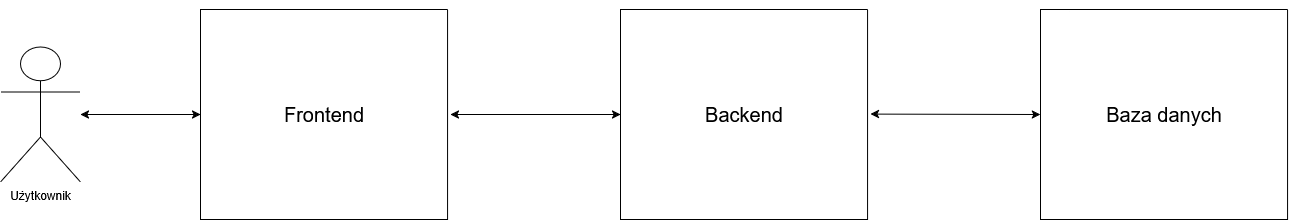

The diagram above was exported from draw.io. Its source (the exported page's mxGraphModel, read from the mxfile embedded in the PNG):
<mxGraphModel dx="2728" dy="1010" grid="1" gridSize="10" guides="1" tooltips="1" connect="1" arrows="1" fold="1" page="1" pageScale="1" pageWidth="850" pageHeight="1100" math="0" shadow="0">
  <root>
    <mxCell id="0" />
    <mxCell id="1" parent="0" />
    <mxCell id="GaQVEDdF6ZYdjYYwY1Rr-4" value="" style="endArrow=classic;startArrow=classic;html=1;rounded=0;entryX=0;entryY=0.5;entryDx=0;entryDy=0;" edge="1" parent="1" target="GaQVEDdF6ZYdjYYwY1Rr-15">
      <mxGeometry width="50" height="50" relative="1" as="geometry">
        <mxPoint x="420" y="585" as="sourcePoint" />
        <mxPoint x="640" y="585" as="targetPoint" />
      </mxGeometry>
    </mxCell>
    <mxCell id="GaQVEDdF6ZYdjYYwY1Rr-7" value="" style="swimlane;startSize=0;" vertex="1" parent="1">
      <mxGeometry x="1010" y="480" width="247.06" height="210" as="geometry" />
    </mxCell>
    <mxCell id="GaQVEDdF6ZYdjYYwY1Rr-8" value="&lt;font style=&quot;font-size: 20px;&quot;&gt;Baza danych&lt;/font&gt;" style="text;html=1;whiteSpace=wrap;strokeColor=none;fillColor=none;align=center;verticalAlign=middle;rounded=0;" vertex="1" parent="GaQVEDdF6ZYdjYYwY1Rr-7">
      <mxGeometry x="56.54" y="80" width="133.97" height="50" as="geometry" />
    </mxCell>
    <mxCell id="GaQVEDdF6ZYdjYYwY1Rr-10" value="" style="endArrow=classic;startArrow=classic;html=1;rounded=0;exitX=1;exitY=0.5;exitDx=0;exitDy=0;entryX=0;entryY=0.5;entryDx=0;entryDy=0;" edge="1" parent="1" target="GaQVEDdF6ZYdjYYwY1Rr-7">
      <mxGeometry width="50" height="50" relative="1" as="geometry">
        <mxPoint x="840" y="584.6" as="sourcePoint" />
        <mxPoint x="1030" y="584.6" as="targetPoint" />
      </mxGeometry>
    </mxCell>
    <mxCell id="GaQVEDdF6ZYdjYYwY1Rr-11" value="Użytkownik" style="shape=umlActor;verticalLabelPosition=bottom;verticalAlign=top;html=1;outlineConnect=0;" vertex="1" parent="1">
      <mxGeometry x="-30" y="517.5" width="80" height="135" as="geometry" />
    </mxCell>
    <mxCell id="GaQVEDdF6ZYdjYYwY1Rr-14" value="" style="endArrow=classic;startArrow=classic;html=1;rounded=0;entryX=0;entryY=0.5;entryDx=0;entryDy=0;" edge="1" parent="1" source="GaQVEDdF6ZYdjYYwY1Rr-11" target="GaQVEDdF6ZYdjYYwY1Rr-17">
      <mxGeometry width="50" height="50" relative="1" as="geometry">
        <mxPoint x="160" y="590" as="sourcePoint" />
        <mxPoint x="220" y="575" as="targetPoint" />
      </mxGeometry>
    </mxCell>
    <mxCell id="GaQVEDdF6ZYdjYYwY1Rr-15" value="" style="swimlane;startSize=0;" vertex="1" parent="1">
      <mxGeometry x="590" y="480" width="247.06" height="210" as="geometry" />
    </mxCell>
    <mxCell id="GaQVEDdF6ZYdjYYwY1Rr-16" value="&lt;font style=&quot;font-size: 20px;&quot;&gt;Backend&lt;/font&gt;" style="text;html=1;whiteSpace=wrap;strokeColor=none;fillColor=none;align=center;verticalAlign=middle;rounded=0;" vertex="1" parent="GaQVEDdF6ZYdjYYwY1Rr-15">
      <mxGeometry x="56.54" y="80" width="133.97" height="50" as="geometry" />
    </mxCell>
    <mxCell id="GaQVEDdF6ZYdjYYwY1Rr-17" value="" style="swimlane;startSize=0;" vertex="1" parent="1">
      <mxGeometry x="170" y="480" width="247.06" height="210" as="geometry" />
    </mxCell>
    <mxCell id="GaQVEDdF6ZYdjYYwY1Rr-18" value="&lt;font style=&quot;font-size: 20px;&quot;&gt;Frontend&lt;/font&gt;" style="text;html=1;whiteSpace=wrap;strokeColor=none;fillColor=none;align=center;verticalAlign=middle;rounded=0;" vertex="1" parent="GaQVEDdF6ZYdjYYwY1Rr-17">
      <mxGeometry x="56.54" y="80" width="133.97" height="50" as="geometry" />
    </mxCell>
    <mxCell id="GaQVEDdF6ZYdjYYwY1Rr-19" style="edgeStyle=orthogonalEdgeStyle;rounded=0;orthogonalLoop=1;jettySize=auto;html=1;exitX=0.25;exitY=0;exitDx=0;exitDy=0;entryX=0.127;entryY=-0.009;entryDx=0;entryDy=0;entryPerimeter=0;" edge="1" parent="1" source="GaQVEDdF6ZYdjYYwY1Rr-7" target="GaQVEDdF6ZYdjYYwY1Rr-7">
      <mxGeometry relative="1" as="geometry" />
    </mxCell>
  </root>
</mxGraphModel>